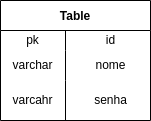

The diagram above was exported from draw.io. Its source (the exported page's mxGraphModel, read from the mxfile embedded in the PNG):
<mxGraphModel dx="1130" dy="764" grid="1" gridSize="10" guides="1" tooltips="1" connect="1" arrows="1" fold="1" page="1" pageScale="1" pageWidth="827" pageHeight="1169" math="0" shadow="0">
  <root>
    <mxCell id="0" />
    <mxCell id="1" parent="0" />
    <mxCell id="11" value="Table" style="shape=table;startSize=30;container=1;collapsible=0;childLayout=tableLayout;fixedRows=1;rowLines=0;fontStyle=1;align=center;" vertex="1" parent="1">
      <mxGeometry x="250" y="330" width="150" height="120" as="geometry" />
    </mxCell>
    <mxCell id="12" value="" style="shape=tableRow;horizontal=0;startSize=0;swimlaneHead=0;swimlaneBody=0;top=0;left=0;bottom=0;right=0;collapsible=0;dropTarget=0;fillColor=none;points=[[0,0.5],[1,0.5]];portConstraint=eastwest;" vertex="1" parent="11">
      <mxGeometry y="30" width="150" height="20" as="geometry" />
    </mxCell>
    <mxCell id="13" value="pk" style="shape=partialRectangle;html=1;whiteSpace=wrap;connectable=0;fillColor=none;top=0;left=0;bottom=0;right=0;overflow=hidden;pointerEvents=1;" vertex="1" parent="12">
      <mxGeometry width="65" height="20" as="geometry">
        <mxRectangle width="65" height="20" as="alternateBounds" />
      </mxGeometry>
    </mxCell>
    <mxCell id="14" value="id" style="shape=partialRectangle;html=1;whiteSpace=wrap;connectable=0;fillColor=none;top=0;left=0;bottom=0;right=0;align=center;spacingLeft=6;overflow=hidden;" vertex="1" parent="12">
      <mxGeometry x="65" width="85" height="20" as="geometry">
        <mxRectangle width="85" height="20" as="alternateBounds" />
      </mxGeometry>
    </mxCell>
    <mxCell id="15" value="" style="shape=tableRow;horizontal=0;startSize=0;swimlaneHead=0;swimlaneBody=0;top=0;left=0;bottom=0;right=0;collapsible=0;dropTarget=0;fillColor=none;points=[[0,0.5],[1,0.5]];portConstraint=eastwest;" vertex="1" parent="11">
      <mxGeometry y="50" width="150" height="30" as="geometry" />
    </mxCell>
    <mxCell id="16" value="varchar" style="shape=partialRectangle;html=1;whiteSpace=wrap;connectable=0;fillColor=none;top=0;left=0;bottom=0;right=0;overflow=hidden;" vertex="1" parent="15">
      <mxGeometry width="65" height="30" as="geometry">
        <mxRectangle width="65" height="30" as="alternateBounds" />
      </mxGeometry>
    </mxCell>
    <mxCell id="17" value="nome" style="shape=partialRectangle;html=1;whiteSpace=wrap;connectable=0;fillColor=none;top=0;left=0;bottom=0;right=0;align=center;spacingLeft=6;overflow=hidden;" vertex="1" parent="15">
      <mxGeometry x="65" width="85" height="30" as="geometry">
        <mxRectangle width="85" height="30" as="alternateBounds" />
      </mxGeometry>
    </mxCell>
    <mxCell id="18" value="" style="shape=tableRow;horizontal=0;startSize=0;swimlaneHead=0;swimlaneBody=0;top=0;left=0;bottom=0;right=0;collapsible=0;dropTarget=0;fillColor=none;points=[[0,0.5],[1,0.5]];portConstraint=eastwest;" vertex="1" parent="11">
      <mxGeometry y="80" width="150" height="40" as="geometry" />
    </mxCell>
    <mxCell id="19" value="varcahr" style="shape=partialRectangle;html=1;whiteSpace=wrap;connectable=0;fillColor=none;top=0;left=0;bottom=0;right=0;overflow=hidden;" vertex="1" parent="18">
      <mxGeometry width="65" height="40" as="geometry">
        <mxRectangle width="65" height="40" as="alternateBounds" />
      </mxGeometry>
    </mxCell>
    <mxCell id="20" value="senha" style="shape=partialRectangle;html=1;whiteSpace=wrap;connectable=0;fillColor=none;top=0;left=0;bottom=0;right=0;align=center;spacingLeft=6;overflow=hidden;" vertex="1" parent="18">
      <mxGeometry x="65" width="85" height="40" as="geometry">
        <mxRectangle width="85" height="40" as="alternateBounds" />
      </mxGeometry>
    </mxCell>
  </root>
</mxGraphModel>